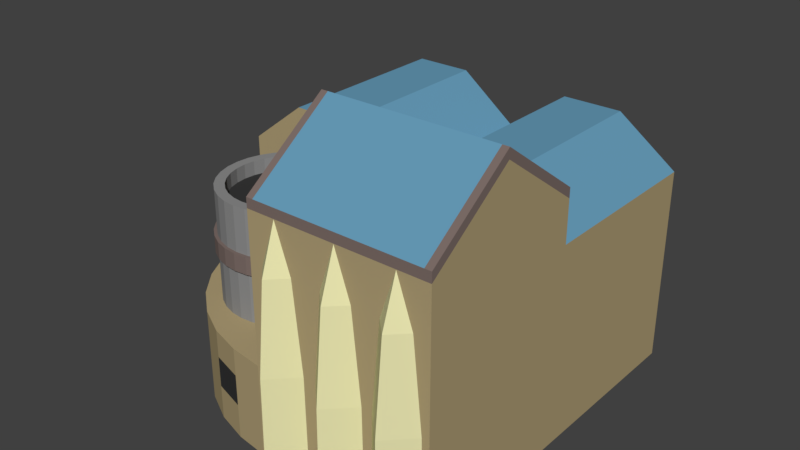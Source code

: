 # Source: Forge_TIII.blend  (saved by Blender 2.78.0; exported with 4.5.12 LTS)
import bpy
from mathutils import Matrix  # noqa: F401  (used for matrix-valued properties, if any)

bpy.ops.wm.read_factory_settings(use_empty=True)
scene = bpy.context.scene
scene.name = 'Scene'

# ---- collections
col_collection_1 = bpy.data.collections.new('Collection 1'); scene.collection.children.link(col_collection_1)

# ---- materials (node trees are filled in below, after node groups)
mat_brick_forge_tiii = bpy.data.materials.new('Brick Forge TIII')
mat_brick_forge_tiii.alpha_threshold = 0.0
mat_brick_forge_tiii.use_transparent_shadow = False
mat_brick_forge_tiii.diffuse_color = (0.439, 0.349, 0.188, 1.0)
mat_brick_forge_tiii.roughness = 0.5
mat_brick_forge_tiii.specular_intensity = 0.0
mat_blue_forge_tiii = bpy.data.materials.new('Blue Forge TIII')
mat_blue_forge_tiii.alpha_threshold = 0.0
mat_blue_forge_tiii.use_transparent_shadow = False
mat_blue_forge_tiii.diffuse_color = (0.136, 0.334, 0.487, 1.0)
mat_blue_forge_tiii.roughness = 0.5
mat_bone_forge_tiii = bpy.data.materials.new('Bone Forge TIII')
mat_bone_forge_tiii.alpha_threshold = 0.0
mat_bone_forge_tiii.use_transparent_shadow = False
mat_bone_forge_tiii.diffuse_color = (0.8, 0.774, 0.432, 1.0)
mat_bone_forge_tiii.roughness = 0.5
mat_bone_forge_tiii.specular_intensity = 1.0
mat_ironwood_forge_tiii = bpy.data.materials.new('Ironwood Forge TIII')
mat_ironwood_forge_tiii.alpha_threshold = 0.0
mat_ironwood_forge_tiii.use_transparent_shadow = False
mat_ironwood_forge_tiii.diffuse_color = (0.208, 0.156, 0.141, 1.0)
mat_ironwood_forge_tiii.specular_color = (1.0, 0.433, 0.302)
mat_ironwood_forge_tiii.roughness = 0.5
mat_ironwood_forge_tiii.specular_intensity = 0.25
mat_coal_forge_tiii = bpy.data.materials.new('Coal Forge TIII')
mat_coal_forge_tiii.alpha_threshold = 0.0
mat_coal_forge_tiii.use_transparent_shadow = False
mat_coal_forge_tiii.diffuse_color = (0.04, 0.04, 0.04, 1.0)
mat_coal_forge_tiii.roughness = 0.5
mat_coal_forge_tiii.specular_intensity = 0.0
mat_iron_forge_tiii = bpy.data.materials.new('Iron Forge TIII')
mat_iron_forge_tiii.alpha_threshold = 0.0
mat_iron_forge_tiii.use_transparent_shadow = False
mat_iron_forge_tiii.diffuse_color = (0.274, 0.274, 0.274, 1.0)
mat_iron_forge_tiii.roughness = 0.5
mat_iron_forge_tiii.specular_intensity = 1.0

# ---- material node trees

# ---- world
world_world = bpy.data.worlds.new('World'); scene.world = world_world
world_world.color = (0.05088, 0.05088, 0.05088)
world_world.use_sun_shadow = False
world_world.sun_shadow_jitter_overblur = 0.0
world_world.cycles.sampling_method = 'MANUAL'

# ---- meshes
me_cylinder = bpy.data.meshes.new('Cylinder')
me_cylinder.from_pydata([(0.02916, 7.976, 1.0), (7.997, -0.1034, -0.5), (7.997, -0.1034, 1.0), (7.997, -7.734, -0.5), (7.997, -7.734, 1.0), (-3.576e-06, -7.734, -0.5), (0.02916, -6.421, 8.723), (-1.498, -7.532, -0.5), (-1.498, -7.532, 1.0), (-2.939, -7.095, -0.5), (-2.939, -7.095, 1.0), (-4.267, -6.386, -0.5), (-4.267, -6.386, 1.0), (-5.431, -5.431, -0.5), (-5.431, -5.431, 1.0), (-6.386, -4.267, -0.5), (-6.386, -4.267, 1.0), (-7.095, -2.939, -0.5), (-7.095, -2.939, 1.0), (-7.532, -1.498, -0.5), (-7.532, -1.498, 1.0), (-7.516, 2.604, -0.5), (-7.516, 2.604, 0.05304), (-7.516, 7.976, 1.0), (0.02916, -1.416, 8.723), (-1.498, -7.532, 2.373), (0.02916, -7.734, 2.373), (-2.939, -7.095, 2.373), (-4.267, -6.386, 2.373), (-5.431, -5.431, 2.373), (-6.386, -4.267, 2.373), (-7.095, -2.939, 2.373), (-7.532, -1.498, 2.373), (-7.516, -0.1034, 2.373), (0.02916, -0.1034, 2.373), (-1.498, -7.532, 3.583), (0.02916, -7.734, 3.583), (-2.939, -7.095, 3.583), (-4.267, -6.386, 3.583), (-5.431, -5.431, 3.583), (-6.386, -4.267, 3.583), (-7.095, -2.939, 3.583), (-7.532, -1.498, 3.583), (-7.516, -0.1034, 3.583), (0.02916, -0.1034, 3.583), (7.997, 7.976, 1.0), (0.02916, 7.976, -0.5), (7.997, 7.976, -0.5), (-7.516, 5.268, -0.5), (-2.869, -0.1725, 6.516), (-2.869, -0.1725, 5.751), (-2.869, -0.1725, 3.089), (-2.869, -0.1725, 8.477), (-2.315, -0.2271, 3.089), (-2.315, -0.2271, 8.477), (-1.782, -0.3887, 3.089), (-1.782, -0.3887, 8.477), (-1.291, -0.651, 3.089), (-1.291, -0.651, 8.477), (-0.8611, -1.004, 3.089), (-0.8611, -1.004, 8.477), (-0.5079, -1.434, 3.089), (-0.5079, -1.434, 8.477), (-0.2456, -1.925, 3.089), (-0.2456, -1.925, 8.477), (-0.08399, -2.458, 3.089), (-0.08399, -2.458, 8.477), (-0.02943, -3.012, 3.089), (-0.02943, -3.012, 8.477), (-0.08399, -3.566, 3.089), (-0.08399, -3.566, 8.477), (-0.2456, -4.098, 3.089), (-0.2456, -4.098, 8.477), (-0.5079, -4.589, 3.089), (-0.5079, -4.589, 8.477), (-0.8611, -5.02, 3.089), (-0.8611, -5.02, 8.477), (-1.291, -5.373, 3.089), (-1.291, -5.373, 8.477), (-1.782, -5.635, 3.089), (-1.782, -5.635, 8.477), (-2.315, -5.797, 3.089), (-2.315, -5.797, 8.477), (-2.869, -5.851, 3.089), (-2.869, -5.851, 8.477), (-3.423, -5.797, 3.089), (-3.423, -5.797, 8.477), (-3.955, -5.635, 3.089), (-3.955, -5.635, 8.477), (-4.446, -5.373, 3.089), (-4.446, -5.373, 8.477), (-4.876, -5.02, 3.089), (-4.876, -5.02, 8.477), (-5.23, -4.589, 3.089), (-5.23, -4.589, 8.477), (-5.492, -4.098, 3.089), (-5.492, -4.098, 8.477), (-5.654, -3.566, 3.089), (-5.654, -3.566, 8.477), (-5.708, -3.012, 3.089), (-5.708, -3.012, 8.477), (-5.654, -2.458, 3.089), (-5.654, -2.458, 8.477), (-5.492, -1.925, 3.089), (-5.492, -1.925, 8.477), (-5.23, -1.434, 3.089), (-5.23, -1.434, 8.477), (-4.876, -1.004, 3.089), (-4.876, -1.004, 8.477), (-4.446, -0.651, 3.089), (-4.446, -0.651, 8.477), (-3.955, -0.3887, 3.089), (-3.955, -0.3887, 8.477), (-3.423, -0.2271, 3.089), (-3.423, -0.2271, 8.477), (-2.315, -0.2271, 6.516), (-2.315, -0.2271, 5.751), (-1.782, -0.3887, 6.516), (-1.782, -0.3887, 5.751), (-1.291, -0.651, 6.516), (-1.291, -0.651, 5.751), (-0.8611, -1.004, 6.516), (-0.8611, -1.004, 5.751), (-0.5079, -1.434, 6.516), (-0.5079, -1.434, 5.751), (-0.2456, -1.925, 6.516), (-0.2456, -1.925, 5.751), (-0.08399, -2.458, 6.516), (-0.08399, -2.458, 5.751), (-0.02943, -3.012, 6.516), (-0.02943, -3.012, 5.751), (-0.08399, -3.566, 6.516), (-0.08399, -3.566, 5.751), (-0.2456, -4.098, 6.516), (-0.2456, -4.098, 5.751), (-0.5079, -4.589, 6.516), (-0.5079, -4.589, 5.751), (-0.8611, -5.02, 6.516), (-0.8611, -5.02, 5.751), (-1.291, -5.373, 6.516), (-1.291, -5.373, 5.751), (-1.782, -5.635, 6.516), (-1.782, -5.635, 5.751), (-2.315, -5.797, 6.516), (-2.315, -5.797, 5.751), (-2.869, -5.851, 6.516), (-2.869, -5.851, 5.751), (-3.423, -5.797, 6.516), (-3.423, -5.797, 5.751), (-3.955, -5.635, 6.516), (-3.955, -5.635, 5.751), (-4.446, -5.373, 6.516), (-4.446, -5.373, 5.751), (-4.876, -5.02, 6.516), (-4.876, -5.02, 5.751), (-5.23, -4.589, 6.516), (-5.23, -4.589, 5.751), (-5.492, -4.098, 6.516), (-5.492, -4.098, 5.751), (-5.654, -3.566, 6.516), (-5.654, -3.566, 5.751), (-5.708, -3.012, 6.516), (-5.708, -3.012, 5.751), (-5.654, -2.458, 6.516), (-5.654, -2.458, 5.751), (-5.492, -1.925, 6.516), (-5.492, -1.925, 5.751), (-5.23, -1.434, 6.516), (-5.23, -1.434, 5.751), (-4.876, -1.004, 6.516), (-4.876, -1.004, 5.751), (-4.446, -0.651, 6.516), (-4.446, -0.651, 5.751), (-3.955, -0.3887, 6.516), (-3.955, -0.3887, 5.751), (-3.423, -0.2271, 6.516), (-3.423, -0.2271, 5.751), (-3.449, -0.09544, 6.516), (-3.449, -0.09544, 5.751), (-2.289, -5.928, 6.516), (-2.289, -5.928, 5.751), (-4.007, -0.2647, 6.516), (-4.007, -0.2647, 5.751), (-1.731, -5.759, 6.516), (-1.731, -5.759, 5.751), (-4.521, -0.5394, 6.516), (-4.521, -0.5394, 5.751), (-1.217, -5.484, 6.516), (-1.217, -5.484, 5.751), (-4.971, -0.9092, 6.516), (-4.971, -0.9092, 5.751), (-0.7662, -5.114, 6.516), (-0.7662, -5.114, 5.751), (-5.341, -1.36, 6.516), (-5.341, -1.36, 5.751), (-0.3964, -4.664, 6.516), (-0.3964, -4.664, 5.751), (-5.616, -1.874, 6.516), (-5.616, -1.874, 5.751), (-0.1216, -4.15, 6.516), (-0.1216, -4.15, 5.751), (-5.785, -2.432, 6.516), (-5.785, -2.432, 5.751), (0.04764, -3.592, 6.516), (0.04764, -3.592, 5.751), (-5.842, -3.012, 6.516), (-5.842, -3.012, 5.751), (0.1048, -3.012, 6.516), (0.1048, -3.012, 5.751), (-5.785, -3.592, 6.516), (-5.785, -3.592, 5.751), (0.04764, -2.432, 6.516), (0.04764, -2.432, 5.751), (-5.616, -4.15, 6.516), (-5.616, -4.15, 5.751), (-0.1216, -1.874, 6.516), (-0.1216, -1.874, 5.751), (-5.341, -4.664, 6.516), (-5.341, -4.664, 5.751), (-0.3964, -1.36, 6.516), (-0.3964, -1.36, 5.751), (-4.971, -5.114, 6.516), (-4.971, -5.114, 5.751), (-0.7662, -0.9092, 6.516), (-0.7662, -0.9092, 5.751), (-4.521, -5.484, 6.516), (-4.521, -5.484, 5.751), (-1.217, -0.5394, 6.516), (-1.217, -0.5394, 5.751), (-4.007, -5.759, 6.516), (-4.007, -5.759, 5.751), (-1.731, -0.2647, 6.516), (-1.731, -0.2647, 5.751), (-3.449, -5.928, 6.516), (-3.449, -5.928, 5.751), (-2.289, -0.09545, 6.516), (-2.289, -0.09545, 5.751), (-2.869, -5.985, 6.516), (-2.869, -5.985, 5.751), (-2.869, -0.03831, 5.751), (-2.869, -0.03831, 6.516), (-2.399, -0.6519, 8.477), (-2.869, -0.6057, 8.477), (-1.948, -0.7888, 8.477), (-1.532, -1.011, 8.477), (-1.167, -1.31, 8.477), (-0.8681, -1.675, 8.477), (-0.6457, -2.091, 8.477), (-0.5088, -2.542, 8.477), (-0.4626, -3.012, 8.477), (-0.5088, -3.481, 8.477), (-0.6457, -3.933, 8.477), (-0.8681, -4.349, 8.477), (-1.167, -4.713, 8.477), (-1.532, -5.013, 8.477), (-1.948, -5.235, 8.477), (-2.399, -5.372, 8.477), (-2.869, -5.418, 8.477), (-3.338, -5.372, 8.477), (-3.79, -5.235, 8.477), (-4.206, -5.013, 8.477), (-4.57, -4.713, 8.477), (-4.869, -4.349, 8.477), (-5.092, -3.933, 8.477), (-5.229, -3.481, 8.477), (-5.275, -3.012, 8.477), (-5.229, -2.542, 8.477), (-5.092, -2.091, 8.477), (-4.869, -1.675, 8.477), (-4.57, -1.31, 8.477), (-4.206, -1.011, 8.477), (-3.79, -0.7888, 8.477), (-3.338, -0.6519, 8.477), (-2.399, -0.6519, 7.865), (-2.869, -0.6057, 7.865), (-1.948, -0.7888, 7.865), (-1.532, -1.011, 7.865), (-1.167, -1.31, 7.865), (-0.8681, -1.675, 7.865), (-0.6457, -2.091, 7.865), (-0.5088, -2.542, 7.865), (-0.4626, -3.012, 7.865), (-0.5088, -3.481, 7.865), (-0.6457, -3.933, 7.865), (-0.8681, -4.349, 7.865), (-1.167, -4.713, 7.865), (-1.532, -5.013, 7.865), (-1.948, -5.235, 7.865), (-2.399, -5.372, 7.865), (-2.869, -5.418, 7.865), (-3.338, -5.372, 7.865), (-3.79, -5.235, 7.865), (-4.206, -5.013, 7.865), (-4.57, -4.713, 7.865), (-4.869, -4.349, 7.865), (-5.092, -3.933, 7.865), (-5.229, -3.481, 7.865), (-5.275, -3.012, 7.865), (-5.229, -2.542, 7.865), (-5.092, -2.091, 7.865), (-4.869, -1.675, 7.865), (-4.57, -1.31, 7.865), (-4.206, -1.011, 7.865), (-3.79, -0.7888, 7.865), (-3.338, -0.6519, 7.865), (0.02916, -6.421, 10.61), (0.02916, -1.416, 10.61), (7.997, -7.734, 9.992), (7.997, -0.1034, 9.992), (7.997, -3.919, 12.74), (0.02916, -3.919, 10.77), (0.02916, -3.919, 13.17), (0.02916, -0.1034, 10.42), (0.02916, -7.734, 10.42), (7.997, -7.734, 10.42), (7.997, -3.919, 13.17), (7.997, -0.1034, 10.42), (5.331, -7.734, -0.5), (2.666, -7.734, -0.5), (2.685, -7.734, 1.0), (5.341, -7.734, 1.0), (5.341, -0.1034, 1.0), (2.685, -0.1034, 1.0), (5.341, 7.976, 1.0), (2.685, 7.976, 1.0), (5.341, 7.976, -0.5), (2.685, 7.976, -0.5), (-2.345, -0.1034, -0.5), (2.826, -0.1034, -0.5), (2.685, -7.734, 9.992), (5.341, -7.734, 9.992), (5.341, -0.1034, 9.992), (2.685, -0.1034, 9.992), (0.3249, -7.734, 10.42), (7.701, -7.734, 10.42), (7.701, -0.1034, 10.42), (0.3249, -0.1034, 10.42), (0.3249, -3.919, 13.17), (7.701, -3.919, 13.17), (-5.001, -0.1034, 1.0), (-2.486, -0.1034, 1.0), (-5.001, -0.1034, 2.373), (-2.486, -0.1034, 2.373), (-5.001, -0.1034, 3.583), (-2.486, -0.1034, 3.583), (-2.486, 7.976, 1.0), (-5.001, 7.976, 1.0), (-2.486, 7.976, -0.5), (-5.001, 7.976, -0.5), (0.02916, -0.1034, 8.183), (0.02916, 7.976, 8.183), (-2.486, -0.1034, 10.12), (-7.516, 7.976, 8.183), (-7.516, -0.1034, 8.183), (-5.001, 7.976, 10.12), (2.685, -0.1034, 10.12), (2.685, 7.976, 10.12), (7.997, -0.1034, 8.183), (7.997, 7.976, 8.183), (5.341, -0.1034, 10.12), (5.341, 7.976, 10.12), (-5.001, -0.1034, 10.12), (-2.486, 7.976, 10.12), (0.02916, -7.734, 1.0), (0.02916, -0.1034, 1.0), (0.02916, -3.919, 12.74), (0.02916, -0.1034, 9.992), (0.02916, -7.734, 9.992), (0.02916, -1.416, 8.929), (0.02916, -6.421, 8.929), (-0.7498, -6.421, 8.723), (-0.7498, -1.416, 8.723), (-0.7498, -1.416, 8.929), (-0.7498, -6.421, 8.929), (-1.565, -3.919, 8.723), (-1.565, -3.919, 8.929), (-1.565, -2.667, 8.929), (-1.565, -2.667, 8.723), (-1.565, -5.17, 8.723), (-1.565, -5.17, 8.929), (0.02916, -1.56, 8.929), (0.02916, -6.277, 8.929), (-0.7509, -1.56, 8.929), (-0.7509, -6.277, 8.929), (-1.519, -3.919, 8.929), (-1.519, -2.74, 8.929), (-1.519, -5.098, 8.929), (-1.565, -5.17, 9.788), (-0.7498, -6.421, 9.788), (-0.7498, -1.416, 9.788), (0.02916, -1.416, 9.788), (0.02916, -6.421, 9.788), (-1.565, -2.667, 9.788), (-1.565, -3.919, 9.788), (-1.519, -5.098, 9.788), (-0.7509, -6.277, 9.788), (-0.7509, -1.56, 9.788), (0.02916, -1.56, 9.788), (0.02916, -6.277, 9.788), (-1.519, -2.74, 9.788), (-1.519, -3.919, 9.788), (-5.001, 7.976, 8.378), (7.997, -0.1034, 6.809), (7.997, 7.976, 6.809), (-7.516, 7.976, 6.809), (-7.516, -0.1034, 6.809), (0.02916, -0.1034, 6.809), (-2.486, -0.1034, 8.378), (-2.486, 7.976, 8.378), (0.02916, 7.976, 6.809), (5.341, -0.1034, 8.378), (2.685, -0.1034, 8.378), (-5.001, -0.1034, 8.378), (5.341, 7.976, 8.378), (2.685, 7.976, 8.378), (-5.001, 7.976, 7.211), (7.997, -0.1034, 6.059), (-7.516, 5.268, 2.713), (-2.486, -0.1034, 7.426), (0.02916, 7.976, 6.059), (5.341, -0.1034, 7.426), (2.685, -0.1034, 7.426), (2.685, 7.976, 7.211), (7.997, 7.976, 6.059), (-7.516, 2.604, 2.713), (0.02916, -0.1034, 6.059), (-2.486, 7.976, 7.211), (-5.001, -0.1034, 7.426), (5.341, 7.976, 7.211), (-5.001, 7.976, 7.902), (-2.486, 7.976, 7.902), (2.685, 7.976, 7.902), (5.341, 7.976, 7.902), (-7.516, 3.936, 2.713), (-7.516, 3.936, 6.809), (-7.516, 3.048, 2.713), (-7.516, 1.916, 6.809), (-7.516, 4.824, 2.713), (-7.516, 5.956, 6.809), (-7.516, -0.1034, 1.0), (-7.516, -0.1034, -0.5), (-7.516, 7.976, -0.5), (-7.516, 5.268, 0.05304), (-7.516, 7.976, 6.059), (-7.516, -0.1034, 6.059), (-7.516, 5.956, 6.059), (-7.516, 1.916, 6.059), (-7.516, 3.936, 6.059), (-7.246, 5.268, 0.05304), (-7.246, 2.604, 0.05304), (-7.246, 2.604, -0.5), (-7.246, 5.268, -0.5), (-7.246, 5.268, 2.713), (-7.246, 2.604, 2.713), (-7.246, 4.824, 2.713), (-7.246, 3.048, 2.713), (-7.246, 3.936, 2.713), (1.306, -8.863, -0.5), (1.306, -8.802, 4.125), (0.1189, -7.675, -0.5), (0.1797, -7.675, 4.125), (2.494, -7.675, -0.5), (2.433, -7.675, 4.125), (1.306, -6.488, -0.5), (1.306, -6.549, 4.125), (1.306, -8.422, 7.971), (0.5596, -7.675, 7.971), (1.306, -6.929, 7.971), (2.053, -7.675, 7.971), (2.824, -7.675, -0.5), (4.011, -8.802, 4.125), (4.011, -8.863, -0.5), (1.306, -7.675, 10.15), (2.885, -7.675, 4.125), (5.199, -7.675, -0.5), (5.138, -7.675, 4.125), (4.011, -6.488, -0.5), (4.011, -6.549, 4.125), (4.011, -8.422, 7.971), (3.265, -7.675, 7.971), (4.011, -6.929, 7.971), (4.758, -7.675, 7.971), (4.011, -7.675, 10.15), (5.422, -7.675, -0.5), (6.61, -8.802, 4.125), (6.61, -8.863, -0.5), (5.483, -7.675, 4.125), (7.797, -7.675, -0.5), (7.736, -7.675, 4.125), (6.61, -6.488, -0.5), (6.61, -6.549, 4.125), (6.61, -8.422, 7.971), (5.863, -7.675, 7.971), (6.61, -6.929, 7.971), (7.356, -7.675, 7.971), (6.61, -7.675, 10.15), (-5.001, 9.074, 4.487), (-5.001, 9.074, 1.0), (5.341, 9.074, 1.0), (2.685, 9.074, 1.0), (5.341, 9.074, -0.5), (2.685, 9.074, -0.5), (-2.486, 9.074, 1.0), (-2.486, 9.074, -0.5), (-5.001, 9.074, -0.5), (2.685, 9.074, 4.487), (-2.486, 9.074, 4.487), (5.341, 9.074, 4.487)], [], [(2, 4, 3, 1), (318, 319, 363, 5), (5, 363, 8, 7), (7, 8, 10, 9), (9, 10, 12, 11), (11, 12, 14, 13), (13, 14, 16, 15), (15, 16, 18, 17), (17, 18, 20, 19), (19, 20, 439, 440), (18, 16, 30, 31), (32, 31, 41, 42), (16, 14, 29, 30), (14, 12, 28, 29), (12, 10, 27, 28), (363, 364, 34, 26), (10, 8, 25, 27), (8, 363, 26, 25), (339, 439, 33, 341), (439, 20, 32, 33), (20, 18, 31, 32), (36, 44, 344, 343, 43, 42, 41, 40, 39, 38, 37, 35), (29, 28, 38, 39), (25, 26, 36, 35), (33, 32, 42, 43), (30, 29, 39, 40), (27, 25, 35, 37), (26, 34, 44, 36), (31, 30, 40, 41), (28, 27, 37, 38), (341, 33, 43, 343), (368, 24, 371, 372), (410, 402, 357, 359), (45, 2, 1, 47), (409, 408, 362, 350), (323, 45, 47, 325), (345, 0, 46, 347), (442, 48, 451, 448), (441, 348, 347, 46, 440), (47, 1, 46, 326, 325), (46, 1, 328, 327, 440), (318, 5, 440, 327), (440, 5, 19), (5, 7, 17, 19), (7, 9, 15, 17), (9, 11, 13, 15), (131, 133, 199, 203), (83, 146, 148, 85), (49, 52, 54, 115), (51, 50, 116, 53), (160, 158, 214, 210), (115, 54, 56, 117), (134, 132, 204, 200), (85, 148, 150, 87), (117, 56, 58, 119), (55, 118, 120, 57), (159, 161, 205, 209), (119, 58, 60, 121), (133, 135, 195, 199), (87, 150, 152, 89), (121, 60, 62, 123), (57, 120, 122, 59), (162, 160, 210, 206), (123, 62, 64, 125), (136, 134, 200, 196), (89, 152, 154, 91), (125, 64, 66, 127), (59, 122, 124, 61), (161, 163, 201, 205), (127, 66, 68, 129), (135, 137, 191, 195), (91, 154, 156, 93), (129, 68, 70, 131), (61, 124, 126, 63), (164, 162, 206, 202), (131, 70, 72, 133), (138, 136, 196, 192), (93, 156, 158, 95), (133, 72, 74, 135), (63, 126, 128, 65), (163, 165, 197, 201), (135, 74, 76, 137), (137, 139, 187, 191), (95, 158, 160, 97), (137, 76, 78, 139), (65, 128, 130, 67), (166, 164, 202, 198), (139, 78, 80, 141), (140, 138, 192, 188), (97, 160, 162, 99), (141, 80, 82, 143), (67, 130, 132, 69), (165, 167, 193, 197), (143, 82, 84, 145), (139, 141, 183, 187), (99, 162, 164, 101), (145, 84, 86, 147), (69, 132, 134, 71), (49, 115, 235, 240), (147, 86, 88, 149), (168, 166, 198, 194), (101, 164, 166, 103), (149, 88, 90, 151), (71, 134, 136, 73), (142, 140, 188, 184), (151, 90, 92, 153), (116, 50, 239, 236), (103, 166, 168, 105), (153, 92, 94, 155), (73, 136, 138, 75), (167, 169, 189, 193), (155, 94, 96, 157), (141, 143, 179, 183), (105, 168, 170, 107), (157, 96, 98, 159), (75, 138, 140, 77), (115, 117, 231, 235), (159, 98, 100, 161), (170, 168, 194, 190), (107, 170, 172, 109), (161, 100, 102, 163), (77, 140, 142, 79), (144, 142, 184, 180), (163, 102, 104, 165), (118, 116, 236, 232), (109, 172, 174, 111), (165, 104, 106, 167), (79, 142, 144, 81), (169, 171, 185, 189), (167, 106, 108, 169), (143, 145, 237, 179), (111, 174, 176, 113), (169, 108, 110, 171), (81, 144, 146, 83), (117, 119, 227, 231), (171, 110, 112, 173), (106, 104, 267, 268), (113, 176, 50, 51), (173, 112, 114, 175), (53, 116, 118, 55), (172, 170, 190, 186), (175, 114, 52, 49), (51, 53, 55, 57, 59, 61, 63, 65, 67, 69, 71, 73, 75, 77, 79, 81, 83, 85, 87, 89, 91, 93, 95, 97, 99, 101, 103, 105, 107, 109, 111, 113), (146, 144, 180, 238), (236, 235, 231, 232), (234, 233, 229, 230), (232, 231, 227, 228), (230, 229, 225, 226), (228, 227, 223, 224), (226, 225, 221, 222), (224, 223, 219, 220), (222, 221, 217, 218), (220, 219, 215, 216), (218, 217, 213, 214), (216, 215, 211, 212), (214, 213, 209, 210), (212, 211, 207, 208), (210, 209, 205, 206), (208, 207, 203, 204), (206, 205, 201, 202), (204, 203, 199, 200), (202, 201, 197, 198), (200, 199, 195, 196), (198, 197, 193, 194), (196, 195, 191, 192), (194, 193, 189, 190), (192, 191, 187, 188), (190, 189, 185, 186), (188, 187, 183, 184), (186, 185, 181, 182), (184, 183, 179, 180), (182, 181, 177, 178), (180, 179, 237, 238), (178, 177, 240, 239), (238, 237, 233, 234), (239, 240, 235, 236), (157, 159, 209, 213), (132, 130, 208, 204), (158, 156, 218, 214), (129, 131, 203, 207), (155, 157, 213, 217), (130, 128, 212, 208), (156, 154, 222, 218), (127, 129, 207, 211), (153, 155, 217, 221), (128, 126, 216, 212), (154, 152, 226, 222), (125, 127, 211, 215), (151, 153, 221, 225), (126, 124, 220, 216), (152, 150, 230, 226), (50, 176, 178, 239), (123, 125, 215, 219), (149, 151, 225, 229), (175, 49, 240, 177), (124, 122, 224, 220), (150, 148, 234, 230), (176, 174, 182, 178), (121, 123, 219, 223), (147, 149, 229, 233), (173, 175, 177, 181), (122, 120, 228, 224), (148, 146, 238, 234), (174, 172, 186, 182), (119, 121, 223, 227), (145, 147, 233, 237), (171, 173, 181, 185), (120, 118, 232, 228), (267, 266, 298, 299), (90, 88, 259, 260), (74, 72, 251, 252), (58, 56, 243, 244), (112, 110, 270, 271), (96, 94, 262, 263), (80, 78, 254, 255), (64, 62, 246, 247), (54, 52, 242, 241), (102, 100, 265, 266), (86, 84, 257, 258), (70, 68, 249, 250), (108, 106, 268, 269), (92, 90, 260, 261), (76, 74, 252, 253), (60, 58, 244, 245), (114, 112, 271, 272), (98, 96, 263, 264), (82, 80, 255, 256), (66, 64, 247, 248), (104, 102, 266, 267), (88, 86, 258, 259), (72, 70, 250, 251), (56, 54, 241, 243), (52, 114, 272, 242), (110, 108, 269, 270), (94, 92, 261, 262), (78, 76, 253, 254), (62, 60, 245, 246), (100, 98, 264, 265), (84, 82, 256, 257), (68, 66, 248, 249), (273, 274, 304, 303, 302, 301, 300, 299, 298, 297, 296, 295, 294, 293, 292, 291, 290, 289, 288, 287, 286, 285, 284, 283, 282, 281, 280, 279, 278, 277, 276, 275), (254, 253, 285, 286), (268, 267, 299, 300), (255, 254, 286, 287), (241, 242, 274, 273), (269, 268, 300, 301), (256, 255, 287, 288), (243, 241, 273, 275), (270, 269, 301, 302), (257, 256, 288, 289), (244, 243, 275, 276), (271, 270, 302, 303), (258, 257, 289, 290), (245, 244, 276, 277), (272, 271, 303, 304), (259, 258, 290, 291), (246, 245, 277, 278), (242, 272, 304, 274), (260, 259, 291, 292), (247, 246, 278, 279), (261, 260, 292, 293), (248, 247, 279, 280), (262, 261, 293, 294), (249, 248, 280, 281), (263, 262, 294, 295), (250, 249, 281, 282), (264, 263, 295, 296), (251, 250, 282, 283), (265, 264, 296, 297), (252, 251, 283, 284), (266, 265, 297, 298), (253, 252, 284, 285), (366, 365, 311, 312), (322, 364, 366, 332), (320, 4, 307, 330), (4, 2, 308, 309, 307), (335, 338, 315, 316), (309, 308, 316, 315), (337, 311, 313, 333), (365, 367, 313, 311), (332, 366, 312, 336), (330, 307, 314, 334), (307, 309, 315, 314), (367, 329, 333, 313), (329, 330, 334, 333), (308, 331, 335, 316), (331, 332, 336, 335), (315, 338, 334, 314), (338, 337, 333, 334), (312, 311, 337, 336), (336, 337, 338, 335), (363, 319, 329, 367), (319, 320, 330, 329), (2, 321, 331, 308), (321, 322, 332, 331), (3, 317, 328, 1), (317, 318, 327, 328), (0, 324, 326, 46), (346, 415, 496, 497), (407, 406, 349, 351), (401, 404, 352, 354), (3, 4, 320, 317), (317, 320, 319, 318), (23, 346, 348, 441), (348, 346, 497, 504), (402, 403, 358, 357), (404, 438, 434, 436, 405, 353, 352), (34, 342, 344, 44), (342, 341, 343, 344), (364, 340, 342, 34), (340, 339, 341, 342), (351, 349, 350, 362), (360, 359, 357, 358), (350, 349, 355, 356), (356, 355, 359, 360), (353, 361, 354, 352), (361, 351, 362, 354), (408, 401, 354, 362), (411, 410, 359, 355), (405, 412, 361, 353), (406, 411, 355, 349), (403, 413, 360, 358), (412, 407, 351, 361), (414, 409, 350, 356), (413, 414, 356, 360), (6, 24, 364, 363), (306, 310, 365, 366), (305, 369, 6, 363, 367), (24, 368, 306, 366, 364), (365, 305, 367), (305, 365, 310), (371, 377, 376, 372), (368, 380, 306), (6, 369, 373, 370), (381, 383, 395, 398), (24, 6, 370, 378, 374, 377, 371), (375, 374, 378, 379), (376, 377, 374, 375), (379, 378, 370, 373), (380, 368, 390, 397), (372, 376, 392, 389), (382, 380, 397, 396), (379, 373, 388, 387), (383, 386, 394, 395), (305, 381, 369), (380, 381, 305, 306), (385, 384, 386, 381, 380), (380, 382, 385), (383, 381, 386), (310, 306, 305), (389, 392, 399, 396), (392, 393, 400, 399), (390, 389, 396, 397), (387, 388, 395, 394), (388, 391, 398, 395), (393, 387, 394, 400), (368, 372, 389, 390), (384, 385, 399, 400), (373, 369, 391, 388), (385, 382, 396, 399), (369, 381, 398, 391), (386, 384, 400, 394), (375, 379, 387, 393), (376, 375, 393, 392), (428, 422, 431, 432), (422, 419, 409, 414, 431), (427, 418, 407, 412), (423, 428, 432, 413, 403), (425, 421, 411, 406), (444, 427, 412, 405), (421, 420, 410, 411), (426, 415, 429, 430), (443, 445, 438, 404), (416, 423, 403, 402), (415, 443, 404, 401, 429), (418, 425, 406, 407), (419, 426, 430, 408, 409), (420, 416, 402, 410), (321, 2, 416, 420), (0, 345, 426, 419), (340, 364, 425, 418), (346, 23, 443, 415), (2, 45, 423, 416), (437, 417, 452, 454), (347, 348, 504, 503), (322, 321, 420, 421), (439, 339, 427, 444), (364, 322, 421, 425), (45, 323, 428, 423), (339, 340, 418, 427), (324, 0, 419, 422), (426, 345, 502, 506), (430, 429, 401, 408), (432, 431, 414, 413), (434, 447, 446, 436), (436, 446, 444, 405), (438, 445, 447, 434), (22, 21, 440, 439), (21, 48, 441, 440), (48, 442, 23, 441), (442, 417, 443, 23), (424, 22, 439, 444), (417, 437, 445, 443), (433, 435, 446, 447), (435, 424, 444, 446), (437, 433, 447, 445), (449, 448, 451, 450), (448, 449, 453, 455, 456, 454, 452), (435, 433, 456, 455), (417, 442, 448, 452), (21, 22, 449, 450), (424, 435, 455, 453), (22, 424, 453, 449), (48, 21, 450, 451), (433, 437, 454, 456), (457, 458, 460, 459), (459, 460, 464, 463), (463, 464, 462, 461), (461, 462, 458, 457), (459, 463, 461, 457), (462, 464, 467, 468), (465, 468, 472), (460, 458, 465, 466), (458, 462, 468, 465), (464, 460, 466, 467), (469, 473, 477, 476), (467, 466, 472), (468, 467, 472), (466, 465, 472), (471, 470, 473, 469), (476, 477, 475, 474), (474, 475, 470, 471), (469, 476, 474, 471), (475, 477, 480, 481), (478, 481, 482), (473, 470, 478, 479), (470, 475, 481, 478), (477, 473, 479, 480), (480, 479, 482), (481, 480, 482), (479, 478, 482), (483, 486, 490, 489), (485, 484, 486, 483), (489, 490, 488, 487), (487, 488, 484, 485), (483, 489, 487, 485), (488, 490, 493, 494), (491, 494, 495), (486, 484, 491, 492), (484, 488, 494, 491), (490, 486, 492, 493), (493, 492, 495), (494, 493, 495), (492, 491, 495), (499, 498, 500, 501), (497, 502, 503, 504), (502, 497, 496, 506), (498, 499, 505, 507), (428, 323, 498, 507), (345, 347, 503, 502), (324, 422, 505, 499), (326, 324, 499, 501), (415, 426, 506, 496), (325, 326, 501, 500), (422, 428, 507, 505), (323, 325, 500, 498)])
me_cylinder.polygons.foreach_set('material_index', [0, 0, 0, 0, 0, 0, 0, 0, 0, 0, 0, 0, 4, 4, 0, 0, 4, 0, 0, 0, 4, 0, 0, 0, 0, 0, 0, 0, 0, 0, 0, 3, 0, 0, 0, 0, 0, 0, 0, 0, 0, 0, 0, 0, 0, 0, 3, 5, 5, 5, 3, 5, 3, 5, 5, 5, 3, 5, 3, 5, 5, 5, 3, 5, 3, 5, 5, 5, 3, 5, 3, 5, 5, 5, 3, 5, 3, 5, 5, 5, 3, 5, 3, 5, 5, 5, 3, 5, 3, 5, 5, 5, 3, 5, 3, 5, 5, 5, 3, 5, 3, 5, 5, 5, 3, 5, 3, 5, 5, 5, 3, 5, 3, 5, 5, 5, 3, 5, 3, 5, 5, 5, 3, 5, 3, 5, 5, 5, 3, 5, 3, 5, 5, 5, 3, 5, 5, 5, 5, 5, 3, 5, 0, 3, 3, 3, 3, 3, 3, 3, 3, 3, 3, 3, 3, 3, 3, 3, 3, 3, 3, 3, 3, 3, 3, 3, 3, 3, 3, 3, 3, 3, 3, 3, 3, 3, 3, 3, 3, 3, 3, 3, 3, 3, 3, 3, 3, 3, 3, 3, 3, 3, 3, 3, 3, 3, 3, 3, 3, 3, 3, 3, 3, 3, 3, 3, 3, 3, 5, 5, 5, 5, 5, 5, 5, 5, 5, 5, 5, 5, 5, 5, 5, 5, 5, 5, 5, 5, 5, 5, 5, 5, 5, 5, 5, 5, 5, 5, 5, 5, 4, 5, 5, 5, 5, 5, 5, 5, 5, 5, 5, 5, 5, 5, 5, 5, 5, 5, 5, 5, 5, 5, 5, 5, 5, 5, 5, 5, 5, 5, 5, 5, 3, 0, 0, 0, 3, 3, 3, 3, 3, 3, 3, 3, 3, 3, 3, 3, 1, 3, 1, 0, 0, 0, 0, 0, 0, 0, 0, 0, 0, 0, 0, 0, 0, 0, 0, 0, 0, 0, 0, 1, 1, 1, 1, 1, 1, 0, 0, 0, 0, 0, 0, 0, 0, 0, 0, 0, 0, 0, 0, 3, 0, 3, 3, 3, 3, 3, 3, 0, 3, 3, 3, 3, 0, 4, 3, 3, 3, 0, 3, 3, 3, 3, 3, 3, 3, 3, 3, 3, 0, 3, 3, 3, 4, 0, 0, 0, 0, 0, 0, 4, 0, 0, 0, 0, 0, 0, 0, 0, 0, 0, 0, 0, 0, 0, 0, 0, 0, 0, 0, 0, 3, 3, 4, 0, 4, 0, 0, 0, 0, 0, 0, 0, 0, 0, 3, 3, 0, 0, 0, 0, 0, 0, 0, 2, 2, 2, 2, 2, 2, 2, 2, 2, 2, 2, 2, 2, 2, 2, 2, 2, 2, 2, 2, 2, 2, 2, 2, 2, 2, 2, 2, 2, 2, 2, 2, 2, 2, 2, 2, 2, 2, 2, 0, 0, 0, 0, 0, 0, 0, 0, 0, 0, 0, 0])
me_cylinder.materials.append(mat_brick_forge_tiii)
me_cylinder.materials.append(mat_blue_forge_tiii)
me_cylinder.materials.append(mat_bone_forge_tiii)
me_cylinder.materials.append(mat_ironwood_forge_tiii)
me_cylinder.materials.append(mat_coal_forge_tiii)
me_cylinder.materials.append(mat_iron_forge_tiii)
me_cylinder.use_remesh_preserve_volume = False
me_cylinder.use_remesh_preserve_attributes = False
me_cylinder.use_mirror_vertex_groups = False
me_cylinder.update()

# ---- objects
ob_forge_tiii = bpy.data.objects.new('Forge TIII', me_cylinder)

# ---- transforms, parenting, visibility, modifiers, constraints
ob_forge_tiii.location = (0.0, 0.0, 0.0)
ob_forge_tiii.lineart.crease_threshold = 0.0

# ---- collection membership
col_collection_1.objects.link(ob_forge_tiii)

# ---- scene / render settings (as saved in the file)
scene.frame_start = 1; scene.frame_end = 250; scene.frame_set(1)
scene.render.engine = 'BLENDER_EEVEE_NEXT'
scene.render.resolution_percentage = 50
scene.render.dither_intensity = 0.0
scene.cycles.use_denoising = False
scene.cycles.samples = 128
scene.cycles.sampling_pattern = 'TABULATED_SOBOL'
scene.cycles.light_sampling_threshold = 0.0
scene.cycles.use_adaptive_sampling = False
scene.cycles.use_light_tree = False
scene.cycles.blur_glossy = 0.0
scene.cycles.sample_clamp_indirect = 0.0
scene.view_settings.view_transform = 'Standard'
bpy.context.view_layer.update()

# ---- added for rendering (the .blend has no active camera and no usable light): camera, sun
cam_auto = bpy.data.cameras.new('AutoCamera')
cam_auto.lens = 50.0
cam_auto.sensor_width = 36.0
cam_auto.clip_end = 1000.0
ob_auto_camera = bpy.data.objects.new('AutoCamera', cam_auto)
scene.collection.objects.link(ob_auto_camera)
ob_auto_camera.location = (25.5669, -30.2962, 26.6033)
ob_auto_camera.rotation_euler = (1.09748, -7.21219e-08, 0.694738)
scene.camera = ob_auto_camera
light_auto_sun = bpy.data.lights.new('AutoSun', 'SUN')
light_auto_sun.energy = 3.0
light_auto_sun.angle = 0.0523599
ob_auto_sun = bpy.data.objects.new('AutoSun', light_auto_sun)
scene.collection.objects.link(ob_auto_sun)
ob_auto_sun.rotation_euler = (0.872665, 0.174533, 0.523599)
bpy.context.view_layer.update()
